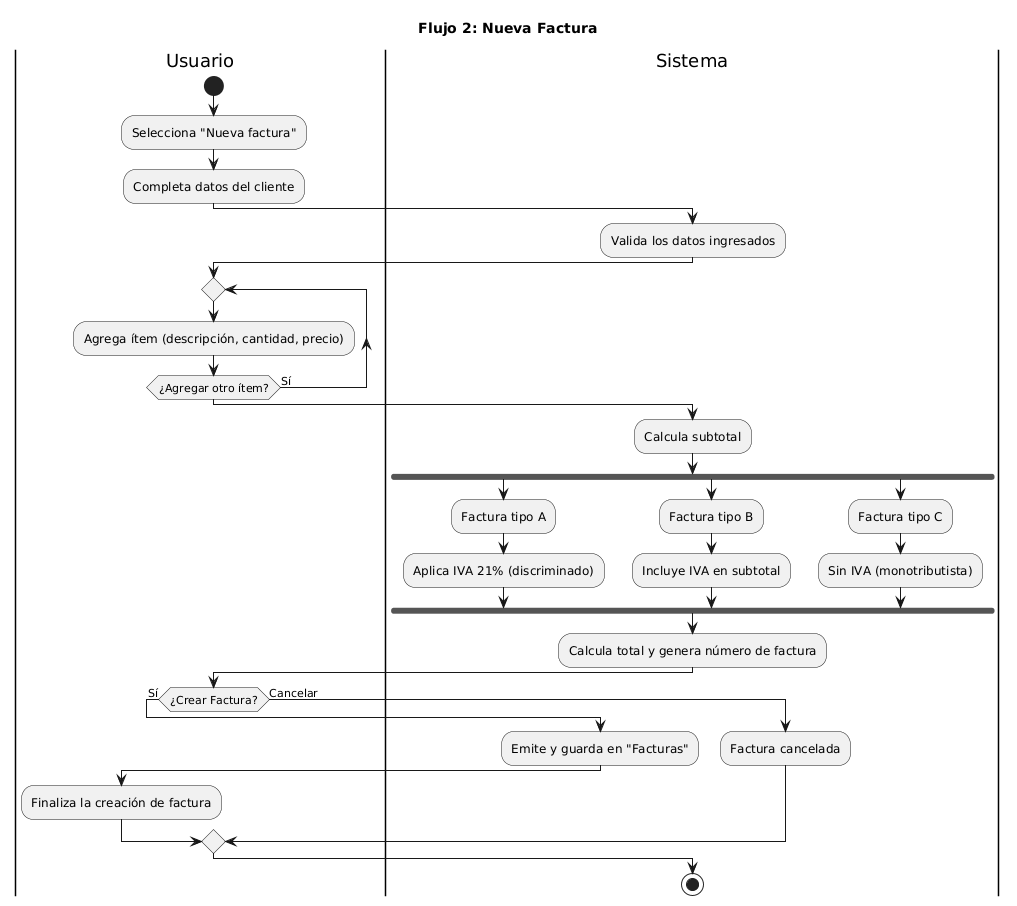

The diagram above was rendered by PlantUML. Its source (embedded in the PNG):
@startuml
title Flujo 2: Nueva Factura

|Usuario|
start
:Selecciona "Nueva factura";
:Completa datos del cliente;

|Sistema|
:Valida los datos ingresados;

|Usuario|
repeat
  :Agrega ítem (descripción, cantidad, precio);
repeat while (¿Agregar otro ítem?) is (Sí)

|Sistema|
:Calcula subtotal;

fork
  :Factura tipo A;
  :Aplica IVA 21% (discriminado);
fork again
  :Factura tipo B;
  :Incluye IVA en subtotal;
fork again
  :Factura tipo C;
  :Sin IVA (monotributista);
end fork

:Calcula total y genera número de factura;

|Usuario|
if (¿Crear Factura?) then (Sí)
  |Sistema|
  :Emite y guarda en "Facturas";
  |Usuario|
  :Finaliza la creación de factura;
else (Cancelar)
  |Sistema|
  :Factura cancelada;
endif

stop
@enduml